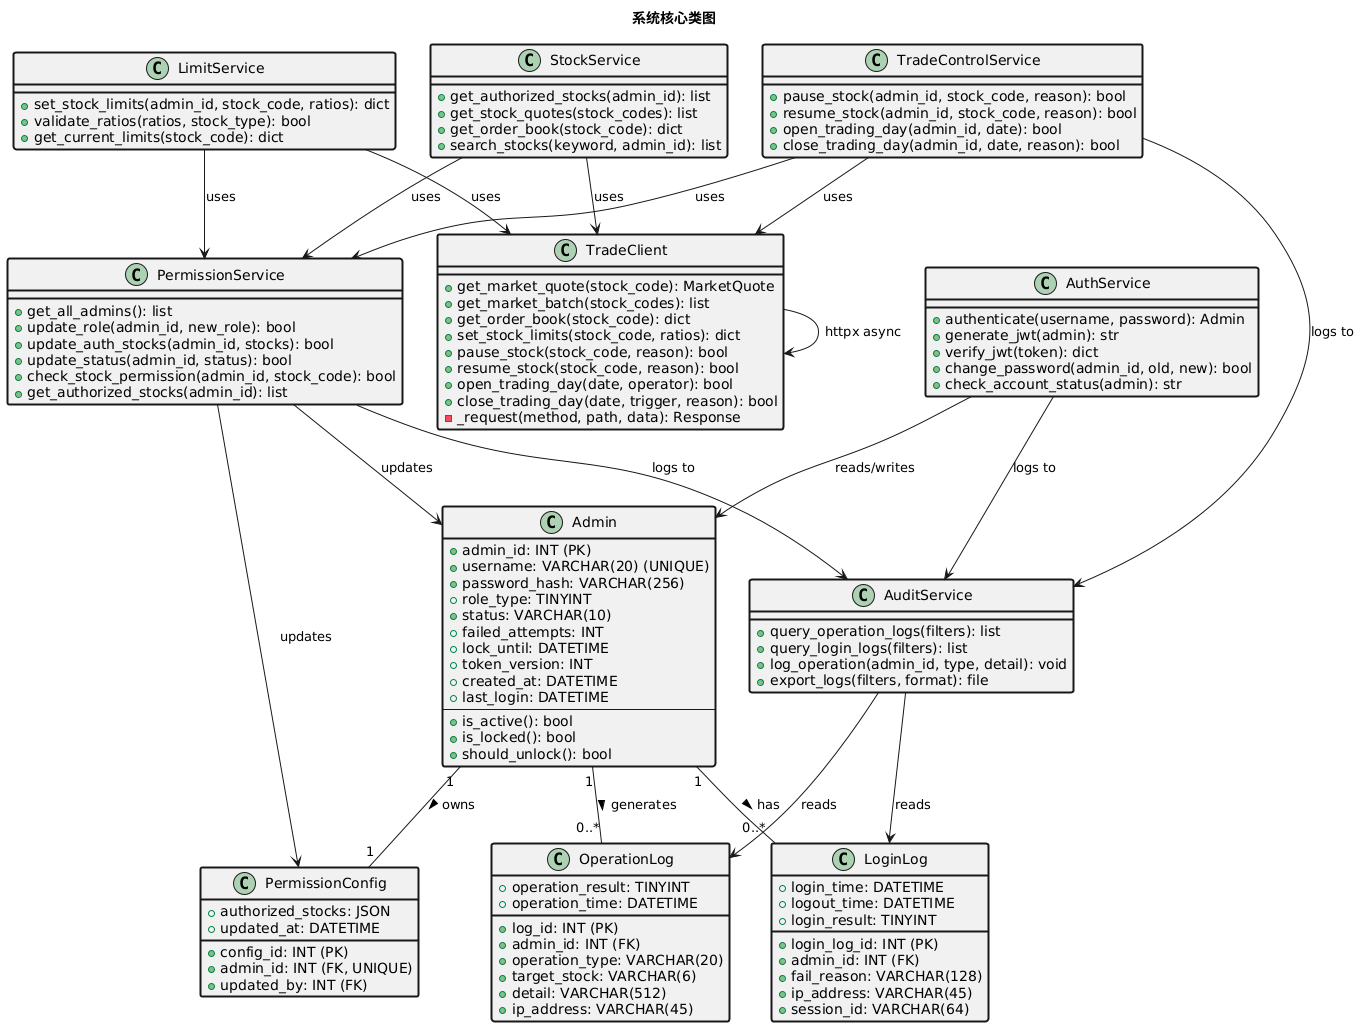

The diagram above was rendered by PlantUML. Its source (embedded in the PNG):
@startuml class_diagram
skinparam backgroundColor transparent
skinparam defaultFontName Microsoft YaHei
skinparam classBorderThickness 2

title 系统核心类图

' === 实体类 (Model) ===

class Admin {
  + admin_id: INT (PK)
  + username: VARCHAR(20) (UNIQUE)
  + password_hash: VARCHAR(256)
  + role_type: TINYINT
  + status: VARCHAR(10)
  + failed_attempts: INT
  + lock_until: DATETIME
  + token_version: INT
  + created_at: DATETIME
  + last_login: DATETIME
  --
  + is_active(): bool
  + is_locked(): bool
  + should_unlock(): bool
}

class OperationLog {
  + log_id: INT (PK)
  + admin_id: INT (FK)
  + operation_type: VARCHAR(20)
  + target_stock: VARCHAR(6)
  + detail: VARCHAR(512)
  + operation_result: TINYINT
  + operation_time: DATETIME
  + ip_address: VARCHAR(45)
}

class PermissionConfig {
  + config_id: INT (PK)
  + admin_id: INT (FK, UNIQUE)
  + authorized_stocks: JSON
  + updated_by: INT (FK)
  + updated_at: DATETIME
}

class LoginLog {
  + login_log_id: INT (PK)
  + admin_id: INT (FK)
  + login_time: DATETIME
  + logout_time: DATETIME
  + login_result: TINYINT
  + fail_reason: VARCHAR(128)
  + ip_address: VARCHAR(45)
  + session_id: VARCHAR(64)
}

' === 服务类 (Service) ===

class AuthService {
  + authenticate(username, password): Admin
  + generate_jwt(admin): str
  + verify_jwt(token): dict
  + change_password(admin_id, old, new): bool
  + check_account_status(admin): str
}

class StockService {
  + get_authorized_stocks(admin_id): list
  + get_stock_quotes(stock_codes): list
  + get_order_book(stock_code): dict
  + search_stocks(keyword, admin_id): list
}

class LimitService {
  + set_stock_limits(admin_id, stock_code, ratios): dict
  + validate_ratios(ratios, stock_type): bool
  + get_current_limits(stock_code): dict
}

class TradeControlService {
  + pause_stock(admin_id, stock_code, reason): bool
  + resume_stock(admin_id, stock_code, reason): bool
  + open_trading_day(admin_id, date): bool
  + close_trading_day(admin_id, date, reason): bool
}

class PermissionService {
  + get_all_admins(): list
  + update_role(admin_id, new_role): bool
  + update_auth_stocks(admin_id, stocks): bool
  + update_status(admin_id, status): bool
  + check_stock_permission(admin_id, stock_code): bool
  + get_authorized_stocks(admin_id): list
}

class AuditService {
  + query_operation_logs(filters): list
  + query_login_logs(filters): list
  + log_operation(admin_id, type, detail): void
  + export_logs(filters, format): file
}

' === 外部接口类 (Client) ===

class TradeClient {
  + get_market_quote(stock_code): MarketQuote
  + get_market_batch(stock_codes): list
  + get_order_book(stock_code): dict
  + set_stock_limits(stock_code, ratios): dict
  + pause_stock(stock_code, reason): bool
  + resume_stock(stock_code, reason): bool
  + open_trading_day(date, operator): bool
  + close_trading_day(date, trigger, reason): bool
  - _request(method, path, data): Response
}

' === 关系 ===

Admin "1" -- "0..*" OperationLog : generates >
Admin "1" -- "0..*" LoginLog : has >
Admin "1" -- "1" PermissionConfig : owns >

AuthService --> Admin : reads/writes
AuthService --> AuditService : logs to
StockService --> PermissionService : uses
StockService --> TradeClient : uses
LimitService --> PermissionService : uses
LimitService --> TradeClient : uses
TradeControlService --> PermissionService : uses
TradeControlService --> TradeClient : uses
TradeControlService --> AuditService : logs to
PermissionService --> Admin : updates
PermissionService --> PermissionConfig : updates
PermissionService --> AuditService : logs to
AuditService --> OperationLog : reads
AuditService --> LoginLog : reads

TradeClient --> TradeClient : "httpx async"
@enduml